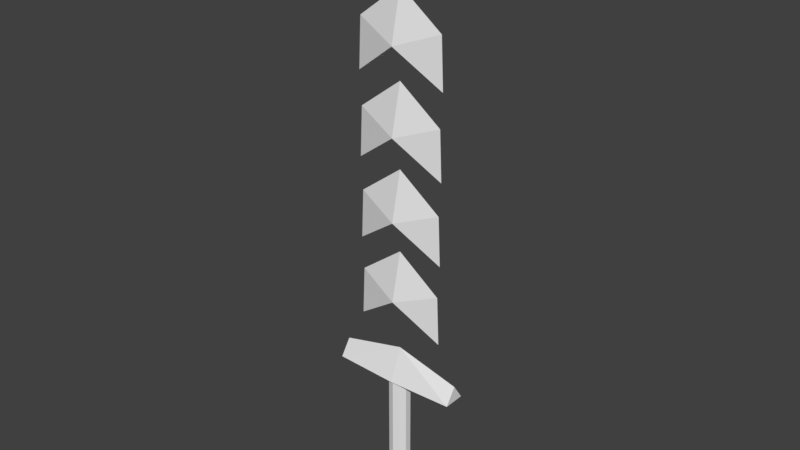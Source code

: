 # Source: my_char_sword.blend  (saved by Blender 2.79.0; exported with 4.5.12 LTS)
import bpy
from mathutils import Matrix  # noqa: F401  (used for matrix-valued properties, if any)

bpy.ops.wm.read_factory_settings(use_empty=True)
scene = bpy.context.scene
scene.name = 'Scene'

# ---- collections
col_collection_1 = bpy.data.collections.new('Collection 1'); scene.collection.children.link(col_collection_1)

# ---- materials (node trees are filled in below, after node groups)
mat_blade_material = bpy.data.materials.new('Blade_Material')
mat_blade_material.alpha_threshold = 0.0
mat_blade_material.use_transparent_shadow = False
mat_blade_material.roughness = 0.5
mat_handle_material = bpy.data.materials.new('Handle_Material')
mat_handle_material.alpha_threshold = 0.0
mat_handle_material.use_transparent_shadow = False
mat_handle_material.roughness = 0.5

# ---- material node trees

# ---- world
world_world = bpy.data.worlds.new('World'); scene.world = world_world
world_world.color = (0.05088, 0.05088, 0.05088)
world_world.use_sun_shadow = False
world_world.sun_shadow_jitter_overblur = 0.0
world_world.cycles.sampling_method = 'MANUAL'

# ---- meshes
me_cylinder_001 = bpy.data.meshes.new('Cylinder.001')
me_cylinder_001.from_pydata([(-1.68, 0.0, 1.371), (-1.6, 0.0, 1.886), (1.68, 0.0, 2.229), (-1.6, 0.0, 2.743), (-1.68, 0.0, 2.229), (1.68, 0.0, 1.371), (1.6, 0.0, 1.886), (0.0, -0.4, 1.714), (0.0, 0.4, 1.714), (0.0, 0.0, 2.229), (1.6, 0.0, 2.743), (0.0, -0.4, 2.571), (0.0, 0.4, 2.571), (0.0, 0.0, 3.086), (1.68, 0.0, 3.086), (-1.6, 0.0, 3.6), (-1.68, 0.0, 3.086), (1.6, 0.0, 3.6), (0.0, -0.4, 3.429), (0.0, 0.4, 3.429), (0.0, 0.0, 3.943), (1.68, 0.0, 3.943), (-1.6, 0.0, 4.457), (-1.68, 0.0, 3.943), (1.6, 0.0, 4.457), (0.0, -0.4, 4.286), (0.0, 0.4, 4.286), (0.0, 0.0, 4.8), (1.68, 0.0, 4.8), (-1.6, 0.0, 5.314), (-1.68, 0.0, 4.8), (1.6, 0.0, 5.314), (0.0, -0.4, 5.143), (0.0, 0.4, 5.143), (0.0, 0.0, 5.657)], [], [(1, 8, 0), (7, 1, 0), (0, 8, 7), (1, 9, 8), (7, 9, 1), (6, 5, 8), (7, 5, 6), (5, 7, 8), (6, 8, 9), (7, 6, 9), (3, 12, 4), (11, 3, 4), (4, 12, 11), (3, 13, 12), (11, 13, 3), (10, 2, 12), (11, 2, 10), (2, 11, 12), (10, 12, 13), (11, 10, 13), (15, 19, 16), (18, 15, 16), (16, 19, 18), (15, 20, 19), (18, 20, 15), (17, 14, 19), (18, 14, 17), (14, 18, 19), (17, 19, 20), (18, 17, 20), (22, 26, 23), (25, 22, 23), (23, 26, 25), (22, 27, 26), (25, 27, 22), (24, 21, 26), (25, 21, 24), (21, 25, 26), (24, 26, 27), (25, 24, 27), (29, 33, 30), (32, 29, 30), (30, 33, 32), (29, 34, 33), (32, 34, 29), (31, 28, 33), (32, 28, 31), (28, 32, 33), (31, 33, 34), (32, 31, 34)])
me_cylinder_001.materials.append(mat_blade_material)
me_cylinder_001.use_remesh_preserve_volume = False
me_cylinder_001.use_remesh_preserve_attributes = False
me_cylinder_001.use_mirror_vertex_groups = False
me_cylinder_001.update()
me_cylinder = bpy.data.meshes.new('Cylinder')
me_cylinder.from_pydata([(0.0, 0.4, -0.4098), (0.0, 0.4, 0.8), (0.2351, 0.3236, -0.4098), (0.2351, 0.3236, 0.8), (0.3804, 0.1236, -0.4098), (0.3804, 0.1236, 0.8), (0.3804, -0.1236, -0.4098), (0.3804, -0.1236, 0.8), (0.2351, -0.3236, -0.4098), (0.2351, -0.3236, 0.8), (-3.497e-08, -0.4, -0.4098), (-3.497e-08, -0.4, 0.8), (-0.2351, -0.3236, -0.4098), (-0.2351, -0.3236, 0.8), (-0.3804, -0.1236, -0.4098), (-0.3804, -0.1236, 0.8), (-0.3804, 0.1236, -0.4098), (-0.3804, 0.1236, 0.8), (-0.2351, 0.3236, -0.4098), (-0.2351, 0.3236, 0.8), (-2.4, -0.4, 0.8), (-2.4, 0.4, 0.8), (-2.4, 0.0, 0.9714), (2.4, -0.4, 0.8), (2.4, 0.4, 0.8), (2.4, 0.0, 0.9714), (0.0, 0.5, 0.8), (0.0, 0.0, 1.143), (0.0, -0.5, 0.8), (-7.075e-10, 2.476e-09, -0.6328), (0.3628, -0.2636, -0.5536), (-0.1386, -0.4265, -0.5536), (-0.4485, 2.476e-09, -0.5536), (-0.1386, 0.4265, -0.5536), (0.3628, 0.2636, -0.5536), (0.1386, -0.4265, -0.4255), (-0.3628, -0.2636, -0.4255), (-0.3628, 0.2636, -0.4255), (0.1386, 0.4265, -0.4255), (0.4485, 2.476e-09, -0.4255), (-7.075e-10, 2.476e-09, -0.3463), (-0.08146, -0.2507, -0.6114), (0.2133, -0.1549, -0.6114), (0.1318, -0.4057, -0.5649), (0.4265, 2.476e-09, -0.5649), (0.2133, 0.1549, -0.6114), (-0.2636, 2.476e-09, -0.6114), (-0.3451, -0.2507, -0.5649), (-0.08146, 0.2507, -0.6114), (-0.3451, 0.2507, -0.5649), (0.1318, 0.4057, -0.5649), (0.4769, -0.1549, -0.4895), (0.4769, 0.1549, -0.4895), (-7.075e-10, -0.5014, -0.4895), (0.2947, -0.4057, -0.4895), (-0.4769, -0.1549, -0.4895), (-0.2947, -0.4057, -0.4895), (-0.2947, 0.4057, -0.4895), (-0.4769, 0.1549, -0.4895), (0.2947, 0.4057, -0.4895), (-7.075e-10, 0.5014, -0.4895), (0.3451, -0.2507, -0.4142), (-0.1318, -0.4057, -0.4142), (-0.4265, 2.476e-09, -0.4142), (-0.1318, 0.4057, -0.4142), (0.3451, 0.2507, -0.4142), (0.08146, -0.2507, -0.3677), (0.2636, 2.476e-09, -0.3677), (-0.2133, -0.1549, -0.3677), (-0.2133, 0.1549, -0.3677), (0.08146, 0.2507, -0.3677)], [], [(0, 1, 3, 2), (2, 3, 5, 4), (4, 5, 7, 6), (6, 7, 9, 8), (8, 9, 11, 10), (10, 11, 13, 12), (12, 13, 15, 14), (14, 15, 17, 16), (3, 1, 11, 9, 7, 5), (16, 17, 19, 18), (18, 19, 1, 0), (0, 2, 4, 6, 8, 10, 12, 14, 16, 18), (11, 1, 19, 17, 15, 13), (20, 22, 21), (27, 24, 26), (24, 25, 23), (27, 20, 28), (26, 24, 23, 28), (21, 26, 28, 20), (23, 27, 28), (21, 27, 26), (27, 25, 24), (27, 22, 20), (23, 25, 27), (21, 22, 27), (29, 42, 41), (30, 42, 44), (29, 41, 46), (29, 46, 48), (29, 48, 45), (30, 44, 51), (31, 43, 53), (32, 47, 55), (33, 49, 57), (34, 50, 59), (30, 51, 54), (31, 53, 56), (32, 55, 58), (33, 57, 60), (34, 59, 52), (35, 61, 66), (36, 62, 68), (37, 63, 69), (38, 64, 70), (39, 65, 67), (67, 70, 40), (67, 65, 70), (65, 38, 70), (70, 69, 40), (70, 64, 69), (64, 37, 69), (69, 68, 40), (69, 63, 68), (63, 36, 68), (68, 66, 40), (68, 62, 66), (62, 35, 66), (66, 67, 40), (66, 61, 67), (61, 39, 67), (52, 65, 39), (52, 59, 65), (59, 38, 65), (60, 64, 38), (60, 57, 64), (57, 37, 64), (58, 63, 37), (58, 55, 63), (55, 36, 63), (56, 62, 36), (56, 53, 62), (53, 35, 62), (54, 61, 35), (54, 51, 61), (51, 39, 61), (59, 60, 38), (59, 50, 60), (50, 33, 60), (57, 58, 37), (57, 49, 58), (49, 32, 58), (55, 56, 36), (55, 47, 56), (47, 31, 56), (53, 54, 35), (53, 43, 54), (43, 30, 54), (51, 52, 39), (51, 44, 52), (44, 34, 52), (45, 50, 34), (45, 48, 50), (48, 33, 50), (48, 49, 33), (48, 46, 49), (46, 32, 49), (46, 47, 32), (46, 41, 47), (41, 31, 47), (44, 45, 34), (44, 42, 45), (42, 29, 45), (41, 43, 31), (41, 42, 43), (42, 30, 43)])
me_cylinder.materials.append(mat_handle_material)
me_cylinder.use_remesh_preserve_volume = False
me_cylinder.use_remesh_preserve_attributes = False
me_cylinder.use_mirror_vertex_groups = False
me_cylinder.update()

# ---- objects
ob_blade = bpy.data.objects.new('Blade', me_cylinder_001)
ob_handle = bpy.data.objects.new('Handle', me_cylinder)

# ---- transforms, parenting, visibility, modifiers, constraints
ob_blade.location = (0.0, 0.0, 0.0)
ob_blade.scale = (1.0, 1.0, 3.5)
ob_blade.lineart.crease_threshold = 0.0
ob_handle.location = (0.0, 0.0, 0.0)
ob_handle.scale = (1.0, 1.0, 3.5)
ob_handle.lineart.crease_threshold = 0.0

# ---- collection membership
col_collection_1.objects.link(ob_blade)
col_collection_1.objects.link(ob_handle)

# ---- scene / render settings (as saved in the file)
scene.frame_start = 1; scene.frame_end = 250; scene.frame_set(1)
scene.render.engine = 'BLENDER_EEVEE_NEXT'
scene.render.resolution_percentage = 50
scene.render.dither_intensity = 0.0
scene.cycles.use_denoising = False
scene.cycles.samples = 128
scene.cycles.sampling_pattern = 'TABULATED_SOBOL'
scene.cycles.use_adaptive_sampling = False
scene.cycles.use_light_tree = False
scene.cycles.blur_glossy = 0.0
scene.cycles.sample_clamp_indirect = 0.0
scene.view_settings.view_transform = 'Standard'
bpy.context.view_layer.update()

# ---- added for rendering (the .blend has no active camera and no usable light): camera, sun
cam_auto = bpy.data.cameras.new('AutoCamera')
cam_auto.lens = 50.0
cam_auto.sensor_width = 36.0
cam_auto.clip_end = 1000.0
ob_auto_camera = bpy.data.objects.new('AutoCamera', cam_auto)
scene.collection.objects.link(ob_auto_camera)
ob_auto_camera.location = (20.8678, -25.0414, 25.4869)
ob_auto_camera.rotation_euler = (1.09748, -7.21219e-08, 0.694738)
scene.camera = ob_auto_camera
light_auto_sun = bpy.data.lights.new('AutoSun', 'SUN')
light_auto_sun.energy = 3.0
light_auto_sun.angle = 0.0523599
ob_auto_sun = bpy.data.objects.new('AutoSun', light_auto_sun)
scene.collection.objects.link(ob_auto_sun)
ob_auto_sun.rotation_euler = (0.872665, 0.174533, 0.523599)
bpy.context.view_layer.update()
